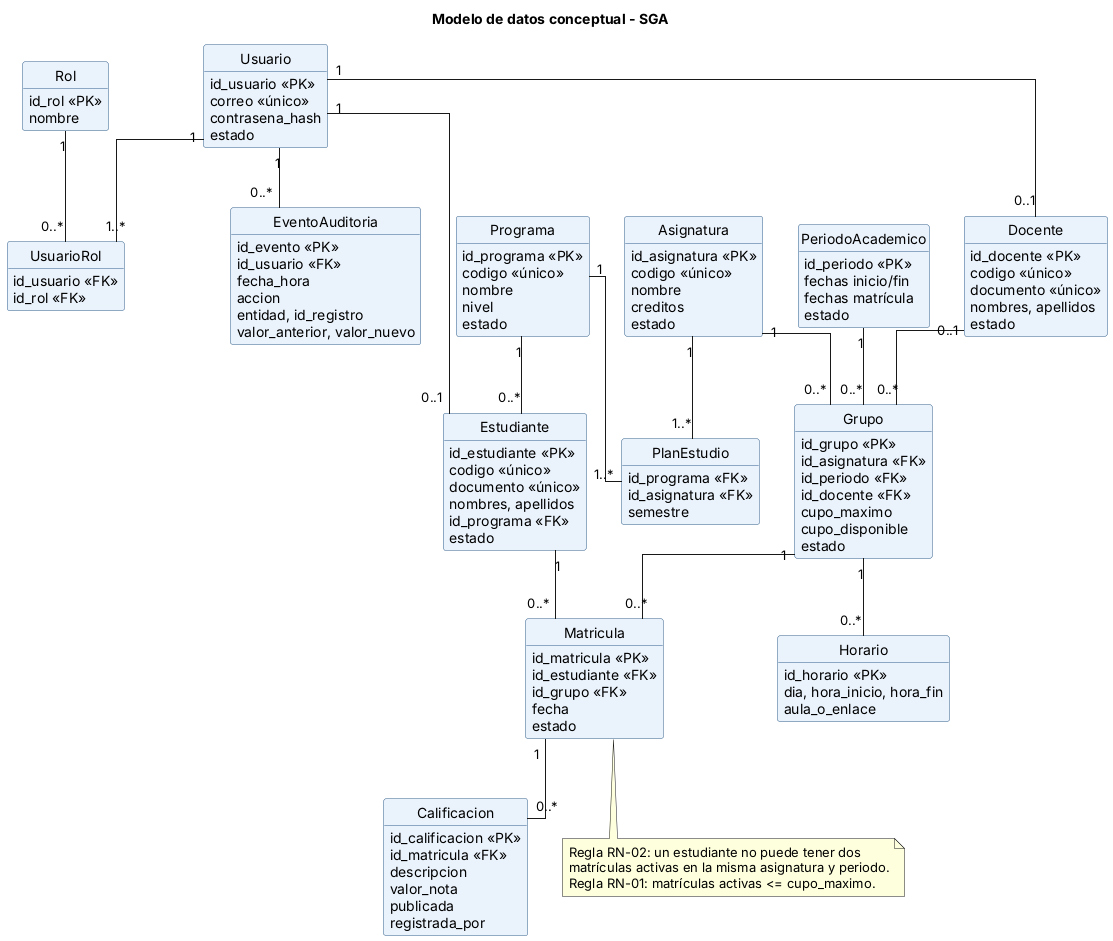

The diagram above was rendered by PlantUML. Its source (embedded in the PNG):
@startuml modelo_datos
title Modelo de datos conceptual - SGA
hide circle
hide methods
skinparam shadowing false
skinparam defaultFontName Arial
skinparam linetype ortho
skinparam classBackgroundColor #EAF2FB
skinparam classBorderColor #2F5D8A

class Usuario {
  id_usuario <<PK>>
   correo <<único>>
   contrasena_hash
   estado
}
class Rol {
  id_rol <<PK>>
   nombre
}
class UsuarioRol {
  id_usuario <<FK>>
   id_rol <<FK>>
}
class Estudiante {
  id_estudiante <<PK>>
   codigo <<único>>
   documento <<único>>
   nombres, apellidos
   id_programa <<FK>>
   estado
}
class Docente {
  id_docente <<PK>>
   codigo <<único>>
   documento <<único>>
   nombres, apellidos
   estado
}
class Programa {
  id_programa <<PK>>
   codigo <<único>>
   nombre
   nivel
   estado
}
class PlanEstudio {
  id_programa <<FK>>
   id_asignatura <<FK>>
   semestre
}
class Asignatura {
  id_asignatura <<PK>>
   codigo <<único>>
   nombre
   creditos
   estado
}
class PeriodoAcademico {
  id_periodo <<PK>>
   codigo (2026-2)
   fechas inicio/fin
   fechas matrícula
   estado
}
class Grupo {
  id_grupo <<PK>>
   id_asignatura <<FK>>
   id_periodo <<FK>>
   id_docente <<FK>>
   cupo_maximo
   cupo_disponible
   estado
}
class Horario {
  id_horario <<PK>>
   dia, hora_inicio, hora_fin
   aula_o_enlace
}
class Matricula {
  id_matricula <<PK>>
   id_estudiante <<FK>>
   id_grupo <<FK>>
   fecha
   estado
}
class Calificacion {
  id_calificacion <<PK>>
   id_matricula <<FK>>
   descripcion
   valor_nota
   publicada
   registrada_por
}
class EventoAuditoria {
  id_evento <<PK>>
   id_usuario <<FK>>
   fecha_hora
   accion
   entidad, id_registro
   valor_anterior, valor_nuevo
}

Usuario "1" -- "1..*" UsuarioRol
Rol "1" -- "0..*" UsuarioRol
Usuario "1" -- "0..1" Estudiante
Usuario "1" -- "0..1" Docente
Programa "1" -- "0..*" Estudiante
Programa "1" -- "1..*" PlanEstudio
Asignatura "1" -- "1..*" PlanEstudio
Asignatura "1" -- "0..*" Grupo
PeriodoAcademico "1" -- "0..*" Grupo
Docente "0..1" -- "0..*" Grupo
Grupo "1" -- "0..*" Horario
Estudiante "1" -- "0..*" Matricula
Grupo "1" -- "0..*" Matricula
Matricula "1" -- "0..*" Calificacion
Usuario "1" -- "0..*" EventoAuditoria

note bottom of Matricula
 Regla RN-02: un estudiante no puede tener dos
 matrículas activas en la misma asignatura y periodo.
 Regla RN-01: matrículas activas <= cupo_maximo.
end note
@enduml